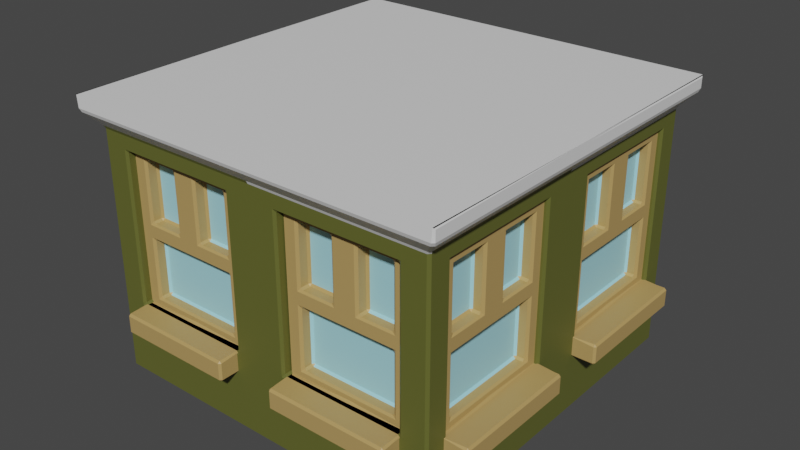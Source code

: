 # Source: building2_bottom_green.blend  (saved by Blender 3.5.10; exported with 4.5.12 LTS)
import bpy
from mathutils import Matrix  # noqa: F401  (used for matrix-valued properties, if any)

bpy.ops.wm.read_factory_settings(use_empty=True)
scene = bpy.context.scene
scene.name = 'Scene'

# ---- collections
col_collection = bpy.data.collections.new('Collection'); scene.collection.children.link(col_collection)

# ---- materials (node trees are filled in below, after node groups)
mat_building3 = bpy.data.materials.new('Building3')
mat_building3.use_transparent_shadow = False
mat_white_002 = bpy.data.materials.new('White.002')
mat_white_002.use_transparent_shadow = False
mat_material_003 = bpy.data.materials.new('Material.003')
mat_material_003.use_transparent_shadow = False
mat_glass_002 = bpy.data.materials.new('Glass.002')
mat_glass_002.use_transparent_shadow = False

# ---- material node trees
mat_building3.use_nodes = True; mat_building3.node_tree.nodes.clear()
_N = mat_building3.node_tree.nodes; _L = mat_building3.node_tree.links
n0 = _N.new('ShaderNodeBsdfPrincipled'); n0.name = 'Principled BSDF'; n0.location = (10, 300)
n0.distribution = 'GGX'
n0.subsurface_method = 'RANDOM_WALK_SKIN'
n0.inputs[0].default_value = (0.1151, 0.1226, 0.02464, 1.0)
n0.inputs[3].default_value = 1.45
n0.inputs[27].default_value = (0.0, 0.0, 0.0, 1.0)
n0.inputs[28].default_value = 1.0
n1 = _N.new('ShaderNodeOutputMaterial'); n1.name = 'Material Output'; n1.location = (300, 300)
_L.new(n0.outputs[0], n1.inputs[0])
n1.is_active_output = True
mat_white_002.use_nodes = True; mat_white_002.node_tree.nodes.clear()
_N = mat_white_002.node_tree.nodes; _L = mat_white_002.node_tree.links
n0 = _N.new('ShaderNodeBsdfPrincipled'); n0.name = 'Principled BSDF'; n0.location = (10, 300)
n0.distribution = 'GGX'
n0.subsurface_method = 'RANDOM_WALK_SKIN'
n0.inputs[3].default_value = 1.45
n0.inputs[27].default_value = (0.0, 0.0, 0.0, 1.0)
n0.inputs[28].default_value = 1.0
n1 = _N.new('ShaderNodeOutputMaterial'); n1.name = 'Material Output'; n1.location = (300, 300)
_L.new(n0.outputs[0], n1.inputs[0])
n1.is_active_output = True
mat_material_003.use_nodes = True; mat_material_003.node_tree.nodes.clear()
_N = mat_material_003.node_tree.nodes; _L = mat_material_003.node_tree.links
n0 = _N.new('ShaderNodeBsdfPrincipled'); n0.name = 'Principled BSDF'; n0.location = (10, 300)
n0.distribution = 'GGX'
n0.subsurface_method = 'RANDOM_WALK_SKIN'
n0.inputs[0].default_value = (0.4641, 0.3054, 0.1096, 1.0)
n0.inputs[3].default_value = 1.45
n0.inputs[27].default_value = (0.0, 0.0, 0.0, 1.0)
n0.inputs[28].default_value = 1.0
n1 = _N.new('ShaderNodeOutputMaterial'); n1.name = 'Material Output'; n1.location = (300, 300)
_L.new(n0.outputs[0], n1.inputs[0])
n1.is_active_output = True
mat_glass_002.use_nodes = True; mat_glass_002.node_tree.nodes.clear()
_N = mat_glass_002.node_tree.nodes; _L = mat_glass_002.node_tree.links
n0 = _N.new('ShaderNodeBsdfPrincipled'); n0.name = 'Principled BSDF'; n0.location = (10, 300)
n0.distribution = 'GGX'
n0.subsurface_method = 'RANDOM_WALK_SKIN'
n0.inputs[0].default_value = (0.3555, 0.7098, 0.8, 1.0)
n0.inputs[3].default_value = 1.45
n0.inputs[27].default_value = (0.0, 0.0, 0.0, 1.0)
n0.inputs[28].default_value = 1.0
n1 = _N.new('ShaderNodeOutputMaterial'); n1.name = 'Material Output'; n1.location = (300, 300)
_L.new(n0.outputs[0], n1.inputs[0])
n1.is_active_output = True

# ---- world
world_world = bpy.data.worlds.new('World'); scene.world = world_world
world_world.use_nodes = True; world_world.node_tree.nodes.clear()
_N = world_world.node_tree.nodes; _L = world_world.node_tree.links
n0 = _N.new('ShaderNodeOutputWorld'); n0.name = 'World Output'; n0.location = (300, 300)
n1 = _N.new('ShaderNodeBackground'); n1.name = 'Background'; n1.location = (10, 300)
n1.inputs[0].default_value = (0.05088, 0.05088, 0.05088, 1.0)
_L.new(n1.outputs[0], n0.inputs[0])
n0.is_active_output = True
world_world.color = (0.05088, 0.05088, 0.05088)
world_world.use_sun_shadow = False
world_world.sun_shadow_jitter_overblur = 0.0

# ---- meshes
me_cube_006 = bpy.data.meshes.new('Cube.006')
me_cube_006.from_pydata([(-1.75, -1.75, 0.6056), (-1.75, 1.75, 0.6056), (1.75, -1.75, 0.6056), (1.75, 1.75, 0.6056), (0.0, 1.75, 0.6056), (0.0, -1.75, 0.6056), (-1.75, 0.0, 0.6056), (1.75, 0.0, 0.6056), (-1.75, -1.75, 2.411), (-1.75, 1.75, 2.411), (1.75, 1.75, 2.411), (1.75, -1.75, 2.411), (0.0, -1.75, 2.411), (0.0, 1.75, 2.411), (1.75, 0.0, 2.411), (-1.75, 0.0, 2.411), (-1.89, -1.89, 2.564), (-1.89, 1.89, 2.564), (1.89, 1.89, 2.564), (1.89, -1.89, 2.564), (0.0, -1.89, 2.564), (0.0, 1.89, 2.564), (1.89, -2.333e-07, 2.564), (-1.89, -2.333e-07, 2.564), (-1.89, -1.89, 2.701), (-1.89, 1.89, 2.701), (1.89, 1.89, 2.701), (1.89, -1.89, 2.701), (0.0, -1.89, 2.701), (0.0, 1.89, 2.701), (1.89, -2.333e-07, 2.701), (-1.89, -2.333e-07, 2.701), (-1.89, -1.89, 2.701), (-1.89, 1.89, 2.701), (1.89, 1.89, 2.701), (1.89, -1.89, 2.701), (1.89, -2.333e-07, 2.701), (-1.89, -2.333e-07, 2.701), (-1.75, -1.475, 0.7627), (-1.75, -1.475, 2.254), (-1.75, -0.275, 2.254), (-1.75, -0.275, 0.7627), (-1.475, 1.75, 0.7627), (-1.475, 1.75, 2.254), (-0.275, 1.75, 2.254), (-0.275, 1.75, 0.7627), (1.475, -1.75, 0.7627), (1.475, -1.75, 2.254), (0.275, -1.75, 2.254), (0.275, -1.75, 0.7627), (-0.275, -1.75, 0.7627), (-0.275, -1.75, 2.254), (-1.475, -1.75, 2.254), (-1.475, -1.75, 0.7627), (0.275, 1.75, 0.7627), (0.275, 1.75, 2.254), (1.475, 1.75, 2.254), (1.475, 1.75, 0.7627), (-1.75, 0.275, 0.7627), (-1.75, 0.275, 2.254), (-1.75, 1.475, 2.254), (-1.75, 1.475, 0.7627), (1.75, 1.505, 0.7479), (1.75, 1.505, 2.269), (1.75, 0.292, 2.269), (1.75, 0.292, 0.7479), (1.75, -0.292, 0.7479), (1.75, -0.292, 2.269), (1.75, -1.505, 2.269), (1.75, -1.505, 0.7479), (-1.511, -1.475, 0.7627), (-1.511, -1.475, 2.254), (-1.511, -0.275, 0.7627), (-1.511, -0.275, 2.254), (-1.475, 1.511, 2.254), (-1.475, 1.511, 0.7627), (-0.275, 1.511, 0.7627), (-0.275, 1.511, 2.254), (1.475, -1.511, 2.254), (1.475, -1.511, 0.7627), (0.275, -1.511, 0.7627), (0.275, -1.511, 2.254), (-0.275, -1.511, 2.254), (-0.275, -1.511, 0.7627), (-1.475, -1.511, 0.7627), (-1.475, -1.511, 2.254), (0.275, 1.511, 2.254), (0.275, 1.511, 0.7627), (1.475, 1.511, 0.7627), (1.475, 1.511, 2.254), (-1.511, 0.275, 2.254), (-1.511, 0.275, 0.7627), (-1.511, 1.475, 0.7627), (-1.511, 1.475, 2.254), (1.511, 1.505, 2.269), (1.511, 1.505, 0.7479), (1.511, 0.292, 0.7479), (1.511, 0.292, 2.269), (1.511, -0.292, 2.269), (1.511, -0.292, 0.7479), (1.511, -1.505, 0.7479), (1.511, -1.505, 2.269), (-0.275, -1.667, 2.254), (-0.275, -1.667, 0.7627), (-1.475, -1.667, 0.7627), (-1.475, -1.667, 2.254), (-0.875, -1.667, 0.7627), (-0.875, -1.667, 2.254), (-0.275, -1.667, 1.509), (-1.475, -1.667, 1.509), (-0.875, -1.667, 1.509), (-1.005, -1.667, 1.583), (-1.005, -1.667, 2.18), (-1.345, -1.667, 2.18), (-1.345, -1.667, 1.583), (-0.405, -1.667, 1.583), (-0.405, -1.667, 2.18), (-0.745, -1.667, 2.18), (-0.745, -1.667, 1.583), (-0.405, -1.667, 0.837), (-0.405, -1.667, 1.434), (-0.875, -1.667, 1.434), (-1.345, -1.667, 1.434), (-1.345, -1.667, 0.837), (-0.875, -1.667, 0.837), (-0.405, -1.547, 1.434), (-0.405, -1.547, 0.837), (-0.875, -1.547, 0.837), (-1.005, -1.547, 2.18), (-1.345, -1.547, 2.18), (-1.345, -1.547, 1.583), (-1.345, -1.547, 0.837), (-0.405, -1.547, 2.18), (-0.745, -1.547, 2.18), (-0.405, -1.547, 1.583), (-1.345, -1.547, 1.434), (-1.005, -1.547, 1.583), (-0.745, -1.547, 1.583), (-0.875, -1.547, 1.434), (-0.275, -1.667, 0.5613), (-1.475, -1.667, 0.5613), (-0.875, -1.667, 0.5613), (-1.475, -1.947, 0.7627), (-0.875, -1.947, 0.7627), (-0.275, -1.947, 0.7627), (-1.475, -1.947, 0.5613), (-0.875, -1.947, 0.5613), (-0.275, -1.947, 0.5613), (1.486, -1.667, 2.254), (1.486, -1.667, 0.7627), (0.2861, -1.667, 0.7627), (0.2861, -1.667, 2.254), (0.8862, -1.667, 0.7627), (0.8862, -1.667, 2.254), (1.486, -1.667, 1.509), (0.2861, -1.667, 1.509), (0.8862, -1.667, 1.509), (0.7562, -1.667, 1.583), (0.7562, -1.667, 2.18), (0.4161, -1.667, 2.18), (0.4161, -1.667, 1.583), (1.356, -1.667, 1.583), (1.356, -1.667, 2.18), (1.016, -1.667, 2.18), (1.016, -1.667, 1.583), (1.356, -1.667, 0.837), (1.356, -1.667, 1.434), (0.8862, -1.667, 1.434), (0.4161, -1.667, 1.434), (0.4161, -1.667, 0.837), (0.8862, -1.667, 0.837), (1.356, -1.547, 1.434), (1.356, -1.547, 0.837), (0.8862, -1.547, 0.837), (0.7562, -1.547, 2.18), (0.4161, -1.547, 2.18), (0.4161, -1.547, 1.583), (0.4161, -1.547, 0.837), (1.356, -1.547, 2.18), (1.016, -1.547, 2.18), (1.356, -1.547, 1.583), (0.4161, -1.547, 1.434), (0.7562, -1.547, 1.583), (1.016, -1.547, 1.583), (0.8862, -1.547, 1.434), (1.486, -1.667, 0.5613), (0.2861, -1.667, 0.5613), (0.8862, -1.667, 0.5613), (0.2861, -1.947, 0.7627), (0.8862, -1.947, 0.7627), (1.486, -1.947, 0.7627), (0.2861, -1.947, 0.5613), (0.8862, -1.947, 0.5613), (1.486, -1.947, 0.5613), (-1.953, -1.526, 0.5613), (-1.953, -0.8901, 0.5613), (-1.953, -0.2545, 0.5613), (-1.953, -1.526, 0.7627), (-1.953, -0.8901, 0.7627), (-1.953, -0.2545, 0.7627), (-1.689, -0.8901, 0.5613), (-1.689, -0.2545, 0.5613), (-1.689, -1.526, 0.5613), (-1.576, -0.8901, 1.434), (-1.576, -1.028, 1.583), (-1.576, -0.7524, 1.583), (-1.576, -0.3922, 1.434), (-1.576, -1.388, 1.583), (-1.576, -1.028, 2.18), (-1.576, -1.388, 2.18), (-1.576, -0.3922, 0.837), (-1.576, -0.3922, 1.583), (-1.576, -0.3922, 2.18), (-1.576, -0.7524, 2.18), (-1.576, -0.8901, 0.837), (-1.576, -1.388, 0.837), (-1.576, -1.388, 1.434), (-1.689, -0.8901, 0.837), (-1.689, -0.3922, 0.837), (-1.689, -0.3922, 1.434), (-1.689, -0.8901, 1.434), (-1.689, -1.388, 1.434), (-1.689, -1.388, 0.837), (-1.689, -1.028, 1.583), (-1.689, -1.028, 2.18), (-1.689, -1.388, 2.18), (-1.689, -1.388, 1.583), (-1.689, -0.3922, 1.583), (-1.689, -0.3922, 2.18), (-1.689, -0.7524, 2.18), (-1.689, -0.7524, 1.583), (-1.689, -0.8901, 1.509), (-1.689, -0.2545, 1.509), (-1.689, -1.526, 1.509), (-1.689, -0.8901, 2.254), (-1.689, -0.8901, 0.7627), (-1.689, -0.2545, 2.254), (-1.689, -0.2545, 0.7627), (-1.689, -1.526, 0.7627), (-1.689, -1.526, 2.254), (-1.953, 0.2471, 0.5613), (-1.953, 0.8827, 0.5613), (-1.953, 1.518, 0.5613), (-1.953, 0.2471, 0.7627), (-1.953, 0.8827, 0.7627), (-1.953, 1.518, 0.7627), (-1.689, 0.8827, 0.5613), (-1.689, 1.518, 0.5613), (-1.689, 0.2471, 0.5613), (-1.576, 0.8827, 1.434), (-1.576, 0.745, 1.583), (-1.576, 1.02, 1.583), (-1.576, 1.381, 1.434), (-1.576, 0.3848, 1.583), (-1.576, 0.745, 2.18), (-1.576, 0.3848, 2.18), (-1.576, 1.381, 0.837), (-1.576, 1.381, 1.583), (-1.576, 1.381, 2.18), (-1.576, 1.02, 2.18), (-1.576, 0.8827, 0.837), (-1.576, 0.3848, 0.837), (-1.576, 0.3848, 1.434), (-1.689, 0.8827, 0.837), (-1.689, 1.381, 0.837), (-1.689, 1.381, 1.434), (-1.689, 0.8827, 1.434), (-1.689, 0.3848, 1.434), (-1.689, 0.3848, 0.837), (-1.689, 0.745, 1.583), (-1.689, 0.745, 2.18), (-1.689, 0.3848, 2.18), (-1.689, 0.3848, 1.583), (-1.689, 1.381, 1.583), (-1.689, 1.381, 2.18), (-1.689, 1.02, 2.18), (-1.689, 1.02, 1.583), (-1.689, 0.8827, 1.509), (-1.689, 1.518, 1.509), (-1.689, 0.2471, 1.509), (-1.689, 0.8827, 2.254), (-1.689, 0.8827, 0.7627), (-1.689, 1.518, 2.254), (-1.689, 1.518, 0.7627), (-1.689, 0.2471, 0.7627), (-1.689, 0.2471, 2.254), (1.711, -0.2759, 2.254), (1.711, -0.2759, 0.7627), (1.711, -1.547, 0.7627), (1.711, -1.547, 2.254), (1.711, -0.9116, 0.7627), (1.711, -0.9116, 2.254), (1.711, -0.2759, 1.509), (1.711, -1.547, 1.509), (1.711, -0.9116, 1.509), (1.711, -1.049, 1.583), (1.711, -1.049, 2.18), (1.711, -1.409, 2.18), (1.711, -1.409, 1.583), (1.711, -0.4136, 1.583), (1.711, -0.4136, 2.18), (1.711, -0.7738, 2.18), (1.711, -0.7738, 1.583), (1.711, -0.4136, 0.837), (1.711, -0.4136, 1.434), (1.711, -0.9116, 1.434), (1.711, -1.409, 1.434), (1.711, -1.409, 0.837), (1.711, -0.9116, 0.837), (1.598, -0.4136, 1.434), (1.598, -0.4136, 0.837), (1.598, -0.9116, 0.837), (1.598, -1.049, 2.18), (1.598, -1.409, 2.18), (1.598, -1.409, 1.583), (1.598, -1.409, 0.837), (1.598, -0.4136, 2.18), (1.598, -0.7738, 2.18), (1.598, -0.4136, 1.583), (1.598, -1.409, 1.434), (1.598, -1.049, 1.583), (1.598, -0.7738, 1.583), (1.598, -0.9116, 1.434), (1.711, -0.2759, 0.5613), (1.711, -1.547, 0.5613), (1.711, -0.9116, 0.5613), (1.974, -1.547, 0.7627), (1.974, -0.9116, 0.7627), (1.974, -0.2759, 0.7627), (1.974, -1.547, 0.5613), (1.974, -0.9116, 0.5613), (1.974, -0.2759, 0.5613), (1.711, 1.518, 2.254), (1.711, 1.518, 0.7627), (1.711, 0.2471, 0.7627), (1.711, 0.2471, 2.254), (1.711, 0.8827, 0.7627), (1.711, 0.8827, 2.254), (1.711, 1.518, 1.509), (1.711, 0.2471, 1.509), (1.711, 0.8827, 1.509), (1.711, 0.745, 1.583), (1.711, 0.745, 2.18), (1.711, 0.3848, 2.18), (1.711, 0.3848, 1.583), (1.711, 1.381, 1.583), (1.711, 1.381, 2.18), (1.711, 1.02, 2.18), (1.711, 1.02, 1.583), (1.711, 1.381, 0.837), (1.711, 1.381, 1.434), (1.711, 0.8827, 1.434), (1.711, 0.3848, 1.434), (1.711, 0.3848, 0.837), (1.711, 0.8827, 0.837), (1.598, 1.381, 1.434), (1.598, 1.381, 0.837), (1.598, 0.8827, 0.837), (1.598, 0.745, 2.18), (1.598, 0.3848, 2.18), (1.598, 0.3848, 1.583), (1.598, 0.3848, 0.837), (1.598, 1.381, 2.18), (1.598, 1.02, 2.18), (1.598, 1.381, 1.583), (1.598, 0.3848, 1.434), (1.598, 0.745, 1.583), (1.598, 1.02, 1.583), (1.598, 0.8827, 1.434), (1.711, 1.518, 0.5613), (1.711, 0.2471, 0.5613), (1.711, 0.8827, 0.5613), (1.974, 0.2471, 0.7627), (1.974, 0.8827, 0.7627), (1.974, 1.518, 0.7627), (1.974, 0.2471, 0.5613), (1.974, 0.8827, 0.5613), (1.974, 1.518, 0.5613), (-1.475, 2.006, 0.5613), (-0.875, 2.006, 0.5613), (-0.275, 2.006, 0.5613), (-1.475, 2.006, 0.7627), (-0.875, 2.006, 0.7627), (-0.275, 2.006, 0.7627), (-0.875, 1.727, 0.5613), (-0.275, 1.727, 0.5613), (-1.475, 1.727, 0.5613), (-0.875, 1.607, 1.434), (-1.005, 1.607, 1.583), (-0.745, 1.607, 1.583), (-0.405, 1.607, 1.434), (-1.345, 1.607, 1.583), (-1.005, 1.607, 2.18), (-1.345, 1.607, 2.18), (-0.405, 1.607, 0.837), (-0.405, 1.607, 1.583), (-0.405, 1.607, 2.18), (-0.745, 1.607, 2.18), (-0.875, 1.607, 0.837), (-1.345, 1.607, 0.837), (-1.345, 1.607, 1.434), (-0.875, 1.727, 0.837), (-0.405, 1.727, 0.837), (-0.405, 1.727, 1.434), (-0.875, 1.727, 1.434), (-1.345, 1.727, 1.434), (-1.345, 1.727, 0.837), (-1.005, 1.727, 1.583), (-1.005, 1.727, 2.18), (-1.345, 1.727, 2.18), (-1.345, 1.727, 1.583), (-0.405, 1.727, 1.583), (-0.405, 1.727, 2.18), (-0.745, 1.727, 2.18), (-0.745, 1.727, 1.583), (-0.875, 1.727, 1.509), (-0.275, 1.727, 1.509), (-1.475, 1.727, 1.509), (-0.875, 1.727, 2.254), (-0.875, 1.727, 0.7627), (-0.275, 1.727, 2.254), (-0.275, 1.727, 0.7627), (-1.475, 1.727, 0.7627), (-1.475, 1.727, 2.254), (0.2861, 2.006, 0.5613), (0.8862, 2.006, 0.5613), (1.486, 2.006, 0.5613), (0.2861, 2.006, 0.7627), (0.8862, 2.006, 0.7627), (1.486, 2.006, 0.7627), (0.8862, 1.727, 0.5613), (1.486, 1.727, 0.5613), (0.2861, 1.727, 0.5613), (0.8862, 1.607, 1.434), (0.7562, 1.607, 1.583), (1.016, 1.607, 1.583), (1.356, 1.607, 1.434), (0.4161, 1.607, 1.583), (0.7562, 1.607, 2.18), (0.4161, 1.607, 2.18), (1.356, 1.607, 0.837), (1.356, 1.607, 1.583), (1.356, 1.607, 2.18), (1.016, 1.607, 2.18), (0.8862, 1.607, 0.837), (0.4161, 1.607, 0.837), (0.4161, 1.607, 1.434), (0.8862, 1.727, 0.837), (1.356, 1.727, 0.837), (1.356, 1.727, 1.434), (0.8862, 1.727, 1.434), (0.4161, 1.727, 1.434), (0.4161, 1.727, 0.837), (0.7562, 1.727, 1.583), (0.7562, 1.727, 2.18), (0.4161, 1.727, 2.18), (0.4161, 1.727, 1.583), (1.356, 1.727, 1.583), (1.356, 1.727, 2.18), (1.016, 1.727, 2.18), (1.016, 1.727, 1.583), (0.8862, 1.727, 1.509), (1.486, 1.727, 1.509), (0.2861, 1.727, 1.509), (0.8862, 1.727, 2.254), (0.8862, 1.727, 0.7627), (1.486, 1.727, 2.254), (1.486, 1.727, 0.7627), (0.2861, 1.727, 0.7627), (0.2861, 1.727, 2.254), (0.0, -1.89, 2.701), (0.0, -2.333e-07, 2.701), (0.0, 1.89, 2.701), (-1.75, 0.0, 0.003272), (-1.75, -1.75, 0.003272), (0.0, 1.75, 0.003272), (-1.75, 1.75, 0.003272), (1.75, 0.0, 0.003272), (1.75, 1.75, 0.003272), (0.0, -1.75, 0.003272), (1.75, -1.75, 0.003272), (0.0, 0.0, 0.003272)], [], [(9, 15, 23, 17), (10, 13, 21, 18), (3, 7, 477, 478), (2, 5, 479, 480), (11, 14, 22, 19), (5, 0, 474, 479), (6, 1, 476, 473), (8, 12, 20, 16), (43, 44, 77, 74), (63, 64, 97, 94), (45, 42, 75, 76), (65, 62, 95, 96), (56, 57, 88, 89), (42, 43, 74, 75), (62, 63, 94, 95), (55, 56, 89, 86), (30, 26, 34, 36), (15, 8, 16, 23), (14, 10, 18, 22), (13, 9, 17, 21), (12, 11, 19, 20), (16, 24, 31, 23), (18, 26, 30, 22), (17, 25, 29, 21), (19, 27, 28, 20), (20, 28, 24, 16), (22, 30, 27, 19), (21, 29, 26, 18), (23, 31, 25, 17), (27, 30, 36, 35), (25, 31, 37, 33), (31, 24, 32, 37), (0, 8, 39, 38), (8, 15, 40, 39), (15, 6, 41, 40), (6, 0, 38, 41), (1, 9, 43, 42), (9, 13, 44, 43), (13, 4, 45, 44), (4, 1, 42, 45), (2, 11, 47, 46), (11, 12, 48, 47), (12, 5, 49, 48), (5, 2, 46, 49), (5, 12, 51, 50), (12, 8, 52, 51), (8, 0, 53, 52), (0, 5, 50, 53), (4, 13, 55, 54), (13, 10, 56, 55), (10, 3, 57, 56), (3, 4, 54, 57), (6, 15, 59, 58), (15, 9, 60, 59), (9, 1, 61, 60), (1, 6, 58, 61), (3, 10, 63, 62), (10, 14, 64, 63), (14, 7, 65, 64), (7, 3, 62, 65), (7, 14, 67, 66), (14, 11, 68, 67), (11, 2, 69, 68), (2, 7, 66, 69), (70, 71, 73, 72), (95, 94, 97, 96), (75, 74, 77, 76), (79, 78, 81, 80), (83, 82, 85, 84), (99, 98, 101, 100), (87, 86, 89, 88), (91, 90, 93, 92), (50, 51, 82, 83), (64, 65, 96, 97), (44, 45, 76, 77), (53, 50, 83, 84), (51, 52, 85, 82), (58, 59, 90, 91), (38, 39, 71, 70), (52, 53, 84, 85), (61, 58, 91, 92), (41, 38, 70, 72), (59, 60, 93, 90), (39, 40, 73, 71), (66, 67, 98, 99), (46, 47, 78, 79), (60, 61, 92, 93), (40, 41, 72, 73), (69, 66, 99, 100), (49, 46, 79, 80), (67, 68, 101, 98), (47, 48, 81, 78), (54, 55, 86, 87), (68, 69, 100, 101), (48, 49, 80, 81), (57, 54, 87, 88), (117, 118, 137, 133), (116, 117, 133, 132), (120, 121, 138, 125), (110, 107, 112, 111), (107, 105, 113, 112), (105, 109, 114, 113), (109, 110, 111, 114), (108, 102, 116, 115), (102, 107, 117, 116), (107, 110, 118, 117), (110, 108, 115, 118), (103, 108, 120, 119), (108, 110, 121, 120), (110, 109, 122, 121), (109, 104, 123, 122), (104, 106, 124, 123), (106, 103, 119, 124), (136, 128, 129, 130), (134, 132, 133, 137), (126, 125, 138, 135, 131, 127), (121, 122, 135, 138), (115, 116, 132, 134), (122, 123, 131, 135), (119, 120, 125, 126), (124, 119, 126, 127), (112, 113, 129, 128), (113, 114, 130, 129), (111, 112, 128, 136), (123, 124, 127, 131), (118, 115, 134, 137), (114, 111, 136, 130), (141, 139, 147, 146), (140, 141, 146, 145), (144, 143, 146, 147), (143, 142, 145, 146), (104, 140, 145, 142), (103, 106, 143, 144), (139, 103, 144, 147), (106, 104, 142, 143), (163, 164, 183, 179), (162, 163, 179, 178), (166, 167, 184, 171), (156, 153, 158, 157), (153, 151, 159, 158), (151, 155, 160, 159), (155, 156, 157, 160), (154, 148, 162, 161), (148, 153, 163, 162), (153, 156, 164, 163), (156, 154, 161, 164), (149, 154, 166, 165), (154, 156, 167, 166), (156, 155, 168, 167), (155, 150, 169, 168), (150, 152, 170, 169), (152, 149, 165, 170), (182, 174, 175, 176), (180, 178, 179, 183), (172, 171, 184, 181, 177, 173), (167, 168, 181, 184), (161, 162, 178, 180), (168, 169, 177, 181), (165, 166, 171, 172), (170, 165, 172, 173), (158, 159, 175, 174), (159, 160, 176, 175), (157, 158, 174, 182), (169, 170, 173, 177), (164, 161, 180, 183), (160, 157, 182, 176), (187, 185, 193, 192), (186, 187, 192, 191), (190, 189, 192, 193), (189, 188, 191, 192), (150, 186, 191, 188), (149, 152, 189, 190), (185, 149, 190, 193), (152, 150, 188, 189), (235, 237, 199, 198), (202, 238, 197, 194), (238, 235, 198, 197), (237, 201, 196, 199), (198, 199, 196, 195), (197, 198, 195, 194), (201, 200, 195, 196), (200, 202, 194, 195), (227, 230, 205, 211), (223, 226, 207, 204), (218, 217, 214, 210), (230, 229, 213, 205), (228, 227, 211, 212), (229, 228, 212, 213), (217, 222, 215, 214), (222, 221, 216, 215), (219, 218, 210, 206), (226, 225, 209, 207), (220, 219, 206, 203), (215, 216, 203, 206, 210, 214), (207, 209, 208, 204), (205, 213, 212, 211), (235, 238, 222, 217), (237, 235, 217, 218), (232, 237, 218, 219), (231, 232, 219, 220), (233, 231, 220, 221), (238, 233, 221, 222), (231, 233, 226, 223), (234, 231, 223, 224), (239, 234, 224, 225), (233, 239, 225, 226), (232, 231, 230, 227), (236, 232, 227, 228), (234, 236, 228, 229), (231, 234, 229, 230), (221, 220, 203, 216), (225, 224, 208, 209), (224, 223, 204, 208), (281, 283, 245, 244), (248, 284, 243, 240), (284, 281, 244, 243), (283, 247, 242, 245), (244, 245, 242, 241), (243, 244, 241, 240), (247, 246, 241, 242), (246, 248, 240, 241), (273, 276, 251, 257), (269, 272, 253, 250), (264, 263, 260, 256), (276, 275, 259, 251), (274, 273, 257, 258), (275, 274, 258, 259), (263, 268, 261, 260), (268, 267, 262, 261), (265, 264, 256, 252), (272, 271, 255, 253), (266, 265, 252, 249), (261, 262, 249, 252, 256, 260), (253, 255, 254, 250), (251, 259, 258, 257), (281, 284, 268, 263), (283, 281, 263, 264), (278, 283, 264, 265), (277, 278, 265, 266), (279, 277, 266, 267), (284, 279, 267, 268), (277, 279, 272, 269), (280, 277, 269, 270), (285, 280, 270, 271), (279, 285, 271, 272), (278, 277, 276, 273), (282, 278, 273, 274), (280, 282, 274, 275), (277, 280, 275, 276), (267, 266, 249, 262), (271, 270, 254, 255), (270, 269, 250, 254), (301, 302, 321, 317), (300, 301, 317, 316), (304, 305, 322, 309), (294, 291, 296, 295), (291, 289, 297, 296), (289, 293, 298, 297), (293, 294, 295, 298), (292, 286, 300, 299), (286, 291, 301, 300), (291, 294, 302, 301), (294, 292, 299, 302), (287, 292, 304, 303), (292, 294, 305, 304), (294, 293, 306, 305), (293, 288, 307, 306), (288, 290, 308, 307), (290, 287, 303, 308), (320, 312, 313, 314), (318, 316, 317, 321), (310, 309, 322, 319, 315, 311), (305, 306, 319, 322), (299, 300, 316, 318), (306, 307, 315, 319), (303, 304, 309, 310), (308, 303, 310, 311), (296, 297, 313, 312), (297, 298, 314, 313), (295, 296, 312, 320), (307, 308, 311, 315), (302, 299, 318, 321), (298, 295, 320, 314), (325, 323, 331, 330), (324, 325, 330, 329), (328, 327, 330, 331), (327, 326, 329, 330), (288, 324, 329, 326), (287, 290, 327, 328), (323, 287, 328, 331), (290, 288, 326, 327), (347, 348, 367, 363), (346, 347, 363, 362), (350, 351, 368, 355), (340, 337, 342, 341), (337, 335, 343, 342), (335, 339, 344, 343), (339, 340, 341, 344), (338, 332, 346, 345), (332, 337, 347, 346), (337, 340, 348, 347), (340, 338, 345, 348), (333, 338, 350, 349), (338, 340, 351, 350), (340, 339, 352, 351), (339, 334, 353, 352), (334, 336, 354, 353), (336, 333, 349, 354), (366, 358, 359, 360), (364, 362, 363, 367), (356, 355, 368, 365, 361, 357), (351, 352, 365, 368), (345, 346, 362, 364), (352, 353, 361, 365), (349, 350, 355, 356), (354, 349, 356, 357), (342, 343, 359, 358), (343, 344, 360, 359), (341, 342, 358, 366), (353, 354, 357, 361), (348, 345, 364, 367), (344, 341, 366, 360), (371, 369, 377, 376), (370, 371, 376, 375), (374, 373, 376, 377), (373, 372, 375, 376), (334, 370, 375, 372), (333, 336, 373, 374), (369, 333, 374, 377), (336, 334, 372, 373), (384, 386, 378, 379), (386, 422, 381, 378), (385, 384, 379, 380), (381, 382, 379, 378), (421, 385, 380, 383), (422, 419, 382, 381), (382, 383, 380, 379), (419, 421, 383, 382), (406, 405, 400, 399), (412, 411, 395, 396), (391, 393, 392, 388), (401, 406, 399, 398), (389, 397, 396, 395), (419, 422, 406, 401), (421, 419, 401, 402), (416, 421, 402, 403), (410, 409, 393, 391), (404, 403, 390, 387), (407, 410, 391, 388), (402, 401, 398, 394), (413, 412, 396, 397), (403, 402, 394, 390), (417, 415, 404, 405), (415, 416, 403, 404), (422, 417, 405, 406), (415, 417, 410, 407), (418, 415, 407, 408), (423, 418, 408, 409), (416, 415, 414, 411), (417, 423, 409, 410), (420, 416, 411, 412), (418, 420, 412, 413), (405, 404, 387, 400), (415, 418, 413, 414), (409, 408, 392, 393), (408, 407, 388, 392), (411, 414, 389, 395), (399, 400, 387, 390, 394, 398), (414, 413, 397, 389), (430, 432, 424, 425), (432, 468, 427, 424), (431, 430, 425, 426), (427, 428, 425, 424), (467, 431, 426, 429), (468, 465, 428, 427), (428, 429, 426, 425), (465, 467, 429, 428), (452, 451, 446, 445), (458, 457, 441, 442), (437, 439, 438, 434), (447, 452, 445, 444), (435, 443, 442, 441), (465, 468, 452, 447), (467, 465, 447, 448), (462, 467, 448, 449), (456, 455, 439, 437), (450, 449, 436, 433), (453, 456, 437, 434), (448, 447, 444, 440), (459, 458, 442, 443), (449, 448, 440, 436), (463, 461, 450, 451), (461, 462, 449, 450), (468, 463, 451, 452), (461, 463, 456, 453), (464, 461, 453, 454), (469, 464, 454, 455), (462, 461, 460, 457), (463, 469, 455, 456), (466, 462, 457, 458), (464, 466, 458, 459), (451, 450, 433, 446), (461, 464, 459, 460), (455, 454, 438, 439), (454, 453, 434, 438), (457, 460, 435, 441), (445, 446, 433, 436, 440, 444), (460, 459, 443, 435), (470, 471, 37, 32), (472, 471, 36, 34), (33, 37, 471, 472), (35, 36, 471, 470), (481, 477, 480, 479), (473, 481, 479, 474), (476, 475, 481, 473), (475, 478, 477, 481), (7, 2, 480, 477), (1, 4, 475, 476), (0, 6, 473, 474), (4, 3, 478, 475)])
me_cube_006.polygons.foreach_set('material_index', [1, 1, 0, 0, 1, 0, 0, 1, 0, 0, 0, 0, 0, 0, 0, 0, 1, 1, 1, 1, 1, 1, 1, 1, 1, 1, 1, 1, 1, 1, 1, 1, 0, 0, 0, 0, 0, 0, 0, 0, 0, 0, 0, 0, 0, 0, 0, 0, 0, 0, 0, 0, 0, 0, 0, 0, 0, 0, 0, 0, 0, 0, 0, 0, 0, 0, 0, 0, 0, 0, 0, 0, 0, 0, 0, 0, 0, 0, 0, 0, 0, 0, 0, 0, 0, 0, 0, 0, 0, 0, 0, 0, 0, 0, 0, 0, 2, 2, 2, 2, 2, 2, 2, 2, 2, 2, 2, 2, 2, 2, 2, 2, 2, 3, 3, 3, 2, 2, 2, 2, 2, 2, 2, 2, 2, 2, 2, 2, 2, 2, 2, 2, 2, 2, 2, 2, 2, 2, 2, 2, 2, 2, 2, 2, 2, 2, 2, 2, 2, 2, 2, 2, 3, 3, 3, 2, 2, 2, 2, 2, 2, 2, 2, 2, 2, 2, 2, 2, 2, 2, 2, 2, 2, 2, 2, 2, 2, 2, 2, 2, 2, 2, 2, 2, 2, 2, 2, 2, 2, 2, 2, 2, 2, 3, 3, 3, 2, 2, 2, 2, 2, 2, 2, 2, 2, 2, 2, 2, 2, 2, 2, 2, 2, 2, 2, 2, 2, 2, 2, 2, 2, 2, 2, 2, 2, 2, 2, 2, 2, 2, 2, 2, 3, 3, 3, 2, 2, 2, 2, 2, 2, 2, 2, 2, 2, 2, 2, 2, 2, 2, 2, 2, 2, 2, 2, 2, 2, 2, 2, 2, 2, 2, 2, 2, 2, 2, 2, 2, 2, 3, 3, 3, 2, 2, 2, 2, 2, 2, 2, 2, 2, 2, 2, 2, 2, 2, 2, 2, 2, 2, 2, 2, 2, 2, 2, 2, 2, 2, 2, 2, 2, 2, 2, 2, 2, 2, 2, 2, 3, 3, 3, 2, 2, 2, 2, 2, 2, 2, 2, 2, 2, 2, 2, 2, 2, 2, 2, 2, 2, 2, 2, 2, 2, 2, 2, 2, 2, 2, 2, 2, 3, 2, 3, 2, 2, 2, 2, 2, 2, 2, 2, 2, 2, 2, 2, 2, 2, 2, 2, 2, 2, 2, 2, 2, 2, 2, 2, 3, 2, 2, 2, 2, 2, 2, 2, 2, 2, 2, 2, 3, 2, 3, 2, 2, 2, 2, 2, 2, 2, 2, 2, 2, 2, 2, 2, 2, 2, 2, 2, 2, 2, 2, 2, 2, 2, 2, 3, 2, 1, 1, 1, 1, 0, 0, 0, 0, 0, 0, 0, 0])
_uv = me_cube_006.uv_layers.new(name='UVMap')
_uv.uv.foreach_set('vector', [0.5514, 0.25, 0.5514, 0.125, 0.5514, 0.125, 0.5514, 0.25, 0.5514, 0.5, 0.5514, 0.375, 0.5514, 0.375, 0.5514, 0.5, 0.375, 0.5, 0.375, 0.625, 0.375, 0.625, 0.375, 0.5, 0.375, 0.75, 0.375, 0.875, 0.375, 0.875, 0.375, 0.75, 0.5514, 0.75, 0.5514, 0.625, 0.5514, 0.625, 0.5514, 0.75, 0.375, 0.875, 0.375, 1.0, 0.375, 1.0, 0.375, 0.875, 0.375, 0.125, 0.375, 0.25, 0.375, 0.25, 0.375, 0.125, 0.5514, 1.0, 0.5514, 0.875, 0.5514, 0.875, 0.5514, 1.0, 0.5361, 0.2696, 0.5361, 0.3554, 0.5361, 0.3554, 0.5361, 0.2696, 0.5356, 0.5203, 0.5356, 0.6047, 0.5356, 0.6047, 0.5356, 0.5203, 0.3904, 0.3554, 0.3904, 0.2696, 0.3904, 0.2696, 0.3904, 0.3554, 0.3909, 0.6047, 0.3909, 0.5203, 0.3909, 0.5203, 0.3909, 0.6047, 0.5361, 0.4804, 0.3904, 0.4804, 0.3904, 0.4804, 0.5361, 0.4804, 0.3904, 0.2696, 0.5361, 0.2696, 0.5361, 0.2696, 0.3904, 0.2696, 0.3909, 0.5203, 0.5356, 0.5203, 0.5356, 0.5203, 0.3909, 0.5203, 0.5361, 0.3946, 0.5361, 0.4804, 0.5361, 0.4804, 0.5361, 0.3946, 0.5882, 0.625, 0.5882, 0.5, 0.5882, 0.5, 0.5882, 0.625, 0.5514, 0.125, 0.5514, 0.0, 0.5514, 0.0, 0.5514, 0.125, 0.5514, 0.625, 0.5514, 0.5, 0.5514, 0.5, 0.5514, 0.625, 0.5514, 0.375, 0.5514, 0.25, 0.5514, 0.25, 0.5514, 0.375, 0.5514, 0.875, 0.5514, 0.75, 0.5514, 0.75, 0.5514, 0.875, 0.5514, 0.0, 0.5882, 0.0, 0.5882, 0.125, 0.5514, 0.125, 0.5514, 0.5, 0.5882, 0.5, 0.5882, 0.625, 0.5514, 0.625, 0.5514, 0.25, 0.5882, 0.25, 0.5882, 0.375, 0.5514, 0.375, 0.5514, 0.75, 0.5882, 0.75, 0.5882, 0.875, 0.5514, 0.875, 0.5514, 0.875, 0.5882, 0.875, 0.5882, 1.0, 0.5514, 1.0, 0.5514, 0.625, 0.5882, 0.625, 0.5882, 0.75, 0.5514, 0.75, 0.5514, 0.375, 0.5882, 0.375, 0.5882, 0.5, 0.5514, 0.5, 0.5514, 0.125, 0.5882, 0.125, 0.5882, 0.25, 0.5514, 0.25, 0.5882, 0.75, 0.5882, 0.625, 0.5882, 0.625, 0.5882, 0.75, 0.5882, 0.25, 0.5882, 0.125, 0.5882, 0.125, 0.5882, 0.25, 0.5882, 0.125, 0.5882, 0.0, 0.5882, 0.0, 0.5882, 0.125, 0.375, 0.0, 0.5514, 0.0, 0.5361, 0.01964, 0.3904, 0.01964, 0.5514, 0.0, 0.5514, 0.125, 0.5361, 0.1054, 0.5361, 0.01964, 0.5514, 0.125, 0.375, 0.125, 0.3904, 0.1054, 0.5361, 0.1054, 0.375, 0.125, 0.375, 0.0, 0.3904, 0.01964, 0.3904, 0.1054, 0.375, 0.25, 0.5514, 0.25, 0.5361, 0.2696, 0.3904, 0.2696, 0.5514, 0.25, 0.5514, 0.375, 0.5361, 0.3554, 0.5361, 0.2696, 0.5514, 0.375, 0.375, 0.375, 0.3904, 0.3554, 0.5361, 0.3554, 0.375, 0.375, 0.375, 0.25, 0.3904, 0.2696, 0.3904, 0.3554, 0.375, 0.75, 0.5514, 0.75, 0.5361, 0.7696, 0.3904, 0.7696, 0.5514, 0.75, 0.5514, 0.875, 0.5361, 0.8554, 0.5361, 0.7696, 0.5514, 0.875, 0.375, 0.875, 0.3904, 0.8554, 0.5361, 0.8554, 0.375, 0.875, 0.375, 0.75, 0.3904, 0.7696, 0.3904, 0.8554, 0.375, 0.875, 0.5514, 0.875, 0.5361, 0.8946, 0.3904, 0.8946, 0.5514, 0.875, 0.5514, 1.0, 0.5361, 0.9804, 0.5361, 0.8946, 0.5514, 1.0, 0.375, 1.0, 0.3904, 0.9804, 0.5361, 0.9804, 0.375, 1.0, 0.375, 0.875, 0.3904, 0.8946, 0.3904, 0.9804, 0.375, 0.375, 0.5514, 0.375, 0.5361, 0.3946, 0.3904, 0.3946, 0.5514, 0.375, 0.5514, 0.5, 0.5361, 0.4804, 0.5361, 0.3946, 0.5514, 0.5, 0.375, 0.5, 0.3904, 0.4804, 0.5361, 0.4804, 0.375, 0.5, 0.375, 0.375, 0.3904, 0.3946, 0.3904, 0.4804, 0.375, 0.125, 0.5514, 0.125, 0.5361, 0.1446, 0.3904, 0.1446, 0.5514, 0.125, 0.5514, 0.25, 0.5361, 0.2304, 0.5361, 0.1446, 0.5514, 0.25, 0.375, 0.25, 0.3904, 0.2304, 0.5361, 0.2304, 0.375, 0.25, 0.375, 0.125, 0.3904, 0.1446, 0.3904, 0.2304, 0.375, 0.5, 0.5514, 0.5, 0.5356, 0.5203, 0.3909, 0.5203, 0.5514, 0.5, 0.5514, 0.625, 0.5356, 0.6047, 0.5356, 0.5203, 0.5514, 0.625, 0.375, 0.625, 0.3909, 0.6047, 0.5356, 0.6047, 0.375, 0.625, 0.375, 0.5, 0.3909, 0.5203, 0.3909, 0.6047, 0.375, 0.625, 0.5514, 0.625, 0.5356, 0.6453, 0.3909, 0.6453, 0.5514, 0.625, 0.5514, 0.75, 0.5356, 0.7297, 0.5356, 0.6453, 0.5514, 0.75, 0.375, 0.75, 0.3909, 0.7297, 0.5356, 0.7297, 0.375, 0.75, 0.375, 0.625, 0.3909, 0.6453, 0.3909, 0.7297, 0.3904, 0.01964, 0.5361, 0.01964, 0.5361, 0.1054, 0.3904, 0.1054, 0.3909, 0.5203, 0.5356, 0.5203, 0.5356, 0.6047, 0.3909, 0.6047, 0.3904, 0.2696, 0.5361, 0.2696, 0.5361, 0.3554, 0.3904, 0.3554, 0.3904, 0.7696, 0.5361, 0.7696, 0.5361, 0.8554, 0.3904, 0.8554, 0.3904, 0.8946, 0.5361, 0.8946, 0.5361, 0.9804, 0.3904, 0.9804, 0.3909, 0.6453, 0.5356, 0.6453, 0.5356, 0.7297, 0.3909, 0.7297, 0.3904, 0.3946, 0.5361, 0.3946, 0.5361, 0.4804, 0.3904, 0.4804, 0.3904, 0.1446, 0.5361, 0.1446, 0.5361, 0.2304, 0.3904, 0.2304, 0.3904, 0.8946, 0.5361, 0.8946, 0.5361, 0.8946, 0.3904, 0.8946, 0.5356, 0.6047, 0.3909, 0.6047, 0.3909, 0.6047, 0.5356, 0.6047, 0.5361, 0.3554, 0.3904, 0.3554, 0.3904, 0.3554, 0.5361, 0.3554, 0.3904, 0.9804, 0.3904, 0.8946, 0.3904, 0.8946, 0.3904, 0.9804, 0.5361, 0.8946, 0.5361, 0.9804, 0.5361, 0.9804, 0.5361, 0.8946, 0.3904, 0.1446, 0.5361, 0.1446, 0.5361, 0.1446, 0.3904, 0.1446, 0.3904, 0.01964, 0.5361, 0.01964, 0.5361, 0.01964, 0.3904, 0.01964, 0.5361, 0.9804, 0.3904, 0.9804, 0.3904, 0.9804, 0.5361, 0.9804, 0.3904, 0.2304, 0.3904, 0.1446, 0.3904, 0.1446, 0.3904, 0.2304, 0.3904, 0.1054, 0.3904, 0.01964, 0.3904, 0.01964, 0.3904, 0.1054, 0.5361, 0.1446, 0.5361, 0.2304, 0.5361, 0.2304, 0.5361, 0.1446, 0.5361, 0.01964, 0.5361, 0.1054, 0.5361, 0.1054, 0.5361, 0.01964, 0.3909, 0.6453, 0.5356, 0.6453, 0.5356, 0.6453, 0.3909, 0.6453, 0.3904, 0.7696, 0.5361, 0.7696, 0.5361, 0.7696, 0.3904, 0.7696, 0.5361, 0.2304, 0.3904, 0.2304, 0.3904, 0.2304, 0.5361, 0.2304, 0.5361, 0.1054, 0.3904, 0.1054, 0.3904, 0.1054, 0.5361, 0.1054, 0.3909, 0.7297, 0.3909, 0.6453, 0.3909, 0.6453, 0.3909, 0.7297, 0.3904, 0.8554, 0.3904, 0.7696, 0.3904, 0.7696, 0.3904, 0.8554, 0.5356, 0.6453, 0.5356, 0.7297, 0.5356, 0.7297, 0.5356, 0.6453, 0.5361, 0.7696, 0.5361, 0.8554, 0.5361, 0.8554, 0.5361, 0.7696, 0.3904, 0.3946, 0.5361, 0.3946, 0.5361, 0.3946, 0.3904, 0.3946, 0.5356, 0.7297, 0.3909, 0.7297, 0.3909, 0.7297, 0.5356, 0.7297, 0.5361, 0.8554, 0.3904, 0.8554, 0.3904, 0.8554, 0.5361, 0.8554, 0.3904, 0.4804, 0.3904, 0.3946, 0.3904, 0.3946, 0.3904, 0.4804, 0.5288, 0.9282, 0.4705, 0.9282, 0.4705, 0.9282, 0.5288, 0.9282, 0.5288, 0.9039, 0.5288, 0.9282, 0.5288, 0.9282, 0.5288, 0.9039, 0.456, 0.9039, 0.456, 0.9375, 0.456, 0.9375, 0.456, 0.9039, 0.4632, 0.9375, 0.5361, 0.9375, 0.5288, 0.9468, 0.4705, 0.9468, 0.5361, 0.9375, 0.5361, 0.9804, 0.5288, 0.9711, 0.5288, 0.9468, 0.5361, 0.9804, 0.4632, 0.9804, 0.4705, 0.9711, 0.5288, 0.9711, 0.4632, 0.9804, 0.4632, 0.9375, 0.4705, 0.9468, 0.4705, 0.9711, 0.4632, 0.8946, 0.5361, 0.8946, 0.5288, 0.9039, 0.4705, 0.9039, 0.5361, 0.8946, 0.5361, 0.9375, 0.5288, 0.9282, 0.5288, 0.9039, 0.5361, 0.9375, 0.4632, 0.9375, 0.4705, 0.9282, 0.5288, 0.9282, 0.4632, 0.9375, 0.4632, 0.8946, 0.4705, 0.9039, 0.4705, 0.9282, 0.3904, 0.8946, 0.4632, 0.8946, 0.456, 0.9039, 0.3976, 0.9039, 0.4632, 0.8946, 0.4632, 0.9375, 0.456, 0.9375, 0.456, 0.9039, 0.4632, 0.9375, 0.4632, 0.9804, 0.456, 0.9711, 0.456, 0.9375, 0.4632, 0.9804, 0.3904, 0.9804, 0.3976, 0.9711, 0.456, 0.9711, 0.3904, 0.9804, 0.3904, 0.9375, 0.3976, 0.9375, 0.3976, 0.9711, 0.3904, 0.9375, 0.3904, 0.8946, 0.3976, 0.9039, 0.3976, 0.9375, 0.4705, 0.9468, 0.5288, 0.9468, 0.5288, 0.9711, 0.4705, 0.9711, 0.4705, 0.9039, 0.5288, 0.9039, 0.5288, 0.9282, 0.4705, 0.9282, 0.3976, 0.9039, 0.456, 0.9039, 0.456, 0.9375, 0.456, 0.9711, 0.3976, 0.9711, 0.3976, 0.9375, 0.456, 0.9375, 0.456, 0.9711, 0.456, 0.9711, 0.456, 0.9375, 0.4705, 0.9039, 0.5288, 0.9039, 0.5288, 0.9039, 0.4705, 0.9039, 0.456, 0.9711, 0.3976, 0.9711, 0.3976, 0.9711, 0.456, 0.9711, 0.3976, 0.9039, 0.456, 0.9039, 0.456, 0.9039, 0.3976, 0.9039, 0.3976, 0.9375, 0.3976, 0.9039, 0.3976, 0.9039, 0.3976, 0.9375, 0.5288, 0.9468, 0.5288, 0.9711, 0.5288, 0.9711, 0.5288, 0.9468, 0.5288, 0.9711, 0.4705, 0.9711, 0.4705, 0.9711, 0.5288, 0.9711, 0.4705, 0.9468, 0.5288, 0.9468, 0.5288, 0.9468, 0.4705, 0.9468, 0.3976, 0.9711, 0.3976, 0.9375, 0.3976, 0.9375, 0.3976, 0.9711, 0.4705, 0.9282, 0.4705, 0.9039, 0.4705, 0.9039, 0.4705, 0.9282, 0.4705, 0.9711, 0.4705, 0.9468, 0.4705, 0.9468, 0.4705, 0.9711, 0.0, 0.0, 0.0, 0.0, 0.0, 0.0, 0.0, 0.0, 0.0, 0.0, 0.0, 0.0, 0.0, 0.0, 0.0, 0.0, 0.3904, 0.8946, 0.3904, 0.9375, 0.3904, 0.9375, 0.3904, 0.8946, 0.3904, 0.9375, 0.3904, 0.9804, 0.3904, 0.9804, 0.3904, 0.9375, 0.0, 0.0, 0.0, 0.0, 0.0, 0.0, 0.0, 0.0, 0.3904, 0.8946, 0.3904, 0.9375, 0.3904, 0.9375, 0.3904, 0.8946, 0.0, 0.0, 0.0, 0.0, 0.0, 0.0, 0.0, 0.0, 0.3904, 0.9375, 0.3904, 0.9804, 0.3904, 0.9804, 0.3904, 0.9375, 0.5288, 0.9282, 0.4705, 0.9282, 0.4705, 0.9282, 0.5288, 0.9282, 0.5288, 0.9039, 0.5288, 0.9282, 0.5288, 0.9282, 0.5288, 0.9039, 0.456, 0.9039, 0.456, 0.9375, 0.456, 0.9375, 0.456, 0.9039, 0.4632, 0.9375, 0.5361, 0.9375, 0.5288, 0.9468, 0.4705, 0.9468, 0.5361, 0.9375, 0.5361, 0.9804, 0.5288, 0.9711, 0.5288, 0.9468, 0.5361, 0.9804, 0.4632, 0.9804, 0.4705, 0.9711, 0.5288, 0.9711, 0.4632, 0.9804, 0.4632, 0.9375, 0.4705, 0.9468, 0.4705, 0.9711, 0.4632, 0.8946, 0.5361, 0.8946, 0.5288, 0.9039, 0.4705, 0.9039, 0.5361, 0.8946, 0.5361, 0.9375, 0.5288, 0.9282, 0.5288, 0.9039, 0.5361, 0.9375, 0.4632, 0.9375, 0.4705, 0.9282, 0.5288, 0.9282, 0.4632, 0.9375, 0.4632, 0.8946, 0.4705, 0.9039, 0.4705, 0.9282, 0.3904, 0.8946, 0.4632, 0.8946, 0.456, 0.9039, 0.3976, 0.9039, 0.4632, 0.8946, 0.4632, 0.9375, 0.456, 0.9375, 0.456, 0.9039, 0.4632, 0.9375, 0.4632, 0.9804, 0.456, 0.9711, 0.456, 0.9375, 0.4632, 0.9804, 0.3904, 0.9804, 0.3976, 0.9711, 0.456, 0.9711, 0.3904, 0.9804, 0.3904, 0.9375, 0.3976, 0.9375, 0.3976, 0.9711, 0.3904, 0.9375, 0.3904, 0.8946, 0.3976, 0.9039, 0.3976, 0.9375, 0.4705, 0.9468, 0.5288, 0.9468, 0.5288, 0.9711, 0.4705, 0.9711, 0.4705, 0.9039, 0.5288, 0.9039, 0.5288, 0.9282, 0.4705, 0.9282, 0.3976, 0.9039, 0.456, 0.9039, 0.456, 0.9375, 0.456, 0.9711, 0.3976, 0.9711, 0.3976, 0.9375, 0.456, 0.9375, 0.456, 0.9711, 0.456, 0.9711, 0.456, 0.9375, 0.4705, 0.9039, 0.5288, 0.9039, 0.5288, 0.9039, 0.4705, 0.9039, 0.456, 0.9711, 0.3976, 0.9711, 0.3976, 0.9711, 0.456, 0.9711, 0.3976, 0.9039, 0.456, 0.9039, 0.456, 0.9039, 0.3976, 0.9039, 0.3976, 0.9375, 0.3976, 0.9039, 0.3976, 0.9039, 0.3976, 0.9375, 0.5288, 0.9468, 0.5288, 0.9711, 0.5288, 0.9711, 0.5288, 0.9468, 0.5288, 0.9711, 0.4705, 0.9711, 0.4705, 0.9711, 0.5288, 0.9711, 0.4705, 0.9468, 0.5288, 0.9468, 0.5288, 0.9468, 0.4705, 0.9468, 0.3976, 0.9711, 0.3976, 0.9375, 0.3976, 0.9375, 0.3976, 0.9711, 0.4705, 0.9282, 0.4705, 0.9039, 0.4705, 0.9039, 0.4705, 0.9282, 0.4705, 0.9711, 0.4705, 0.9468, 0.4705, 0.9468, 0.4705, 0.9711, 0.0, 0.0, 0.0, 0.0, 0.0, 0.0, 0.0, 0.0, 0.0, 0.0, 0.0, 0.0, 0.0, 0.0, 0.0, 0.0, 0.3904, 0.8946, 0.3904, 0.9375, 0.3904, 0.9375, 0.3904, 0.8946, 0.3904, 0.9375, 0.3904, 0.9804, 0.3904, 0.9804, 0.3904, 0.9375, 0.0, 0.0, 0.0, 0.0, 0.0, 0.0, 0.0, 0.0, 0.3904, 0.8946, 0.3904, 0.9375, 0.3904, 0.9375, 0.3904, 0.8946, 0.0, 0.0, 0.0, 0.0, 0.0, 0.0, 0.0, 0.0, 0.3904, 0.9375, 0.3904, 0.9804, 0.3904, 0.9804, 0.3904, 0.9375, 0.3904, 0.9375, 0.3904, 0.9804, 0.3904, 0.9804, 0.3904, 0.9375, 0.0, 0.0, 0.0, 0.0, 0.0, 0.0, 0.0, 0.0, 0.3904, 0.8946, 0.3904, 0.9375, 0.3904, 0.9375, 0.3904, 0.8946, 0.0, 0.0, 0.0, 0.0, 0.0, 0.0, 0.0, 0.0, 0.3904, 0.9375, 0.3904, 0.9804, 0.3904, 0.9804, 0.3904, 0.9375, 0.3904, 0.8946, 0.3904, 0.9375, 0.3904, 0.9375, 0.3904, 0.8946, 0.0, 0.0, 0.0, 0.0, 0.0, 0.0, 0.0, 0.0, 0.0, 0.0, 0.0, 0.0, 0.0, 0.0, 0.0, 0.0, 0.4705, 0.9711, 0.4705, 0.9468, 0.4705, 0.9468, 0.4705, 0.9711, 0.4705, 0.9282, 0.4705, 0.9039, 0.4705, 0.9039, 0.4705, 0.9282, 0.3976, 0.9711, 0.3976, 0.9375, 0.3976, 0.9375, 0.3976, 0.9711, 0.4705, 0.9468, 0.5288, 0.9468, 0.5288, 0.9468, 0.4705, 0.9468, 0.5288, 0.9711, 0.4705, 0.9711, 0.4705, 0.9711, 0.5288, 0.9711, 0.5288, 0.9468, 0.5288, 0.9711, 0.5288, 0.9711, 0.5288, 0.9468, 0.3976, 0.9375, 0.3976, 0.9039, 0.3976, 0.9039, 0.3976, 0.9375, 0.3976, 0.9039, 0.456, 0.9039, 0.456, 0.9039, 0.3976, 0.9039, 0.456, 0.9711, 0.3976, 0.9711, 0.3976, 0.9711, 0.456, 0.9711, 0.4705, 0.9039, 0.5288, 0.9039, 0.5288, 0.9039, 0.4705, 0.9039, 0.456, 0.9375, 0.456, 0.9711, 0.456, 0.9711, 0.456, 0.9375, 0.3976, 0.9039, 0.456, 0.9039, 0.456, 0.9375, 0.456, 0.9711, 0.3976, 0.9711, 0.3976, 0.9375, 0.4705, 0.9039, 0.5288, 0.9039, 0.5288, 0.9282, 0.4705, 0.9282, 0.4705, 0.9468, 0.5288, 0.9468, 0.5288, 0.9711, 0.4705, 0.9711, 0.3904, 0.9375, 0.3904, 0.8946, 0.3976, 0.9039, 0.3976, 0.9375, 0.3904, 0.9804, 0.3904, 0.9375, 0.3976, 0.9375, 0.3976, 0.9711, 0.4632, 0.9804, 0.3904, 0.9804, 0.3976, 0.9711, 0.456, 0.9711, 0.4632, 0.9375, 0.4632, 0.9804, 0.456, 0.9711, 0.456, 0.9375, 0.4632, 0.8946, 0.4632, 0.9375, 0.456, 0.9375, 0.456, 0.9039, 0.3904, 0.8946, 0.4632, 0.8946, 0.456, 0.9039, 0.3976, 0.9039, 0.4632, 0.9375, 0.4632, 0.8946, 0.4705, 0.9039, 0.4705, 0.9282, 0.5361, 0.9375, 0.4632, 0.9375, 0.4705, 0.9282, 0.5288, 0.9282, 0.5361, 0.8946, 0.5361, 0.9375, 0.5288, 0.9282, 0.5288, 0.9039, 0.4632, 0.8946, 0.5361, 0.8946, 0.5288, 0.9039, 0.4705, 0.9039, 0.4632, 0.9804, 0.4632, 0.9375, 0.4705, 0.9468, 0.4705, 0.9711, 0.5361, 0.9804, 0.4632, 0.9804, 0.4705, 0.9711, 0.5288, 0.9711, 0.5361, 0.9375, 0.5361, 0.9804, 0.5288, 0.9711, 0.5288, 0.9468, 0.4632, 0.9375, 0.5361, 0.9375, 0.5288, 0.9468, 0.4705, 0.9468, 0.456, 0.9039, 0.456, 0.9375, 0.456, 0.9375, 0.456, 0.9039, 0.5288, 0.9039, 0.5288, 0.9282, 0.5288, 0.9282, 0.5288, 0.9039, 0.5288, 0.9282, 0.4705, 0.9282, 0.4705, 0.9282, 0.5288, 0.9282, 0.3904, 0.9375, 0.3904, 0.9804, 0.3904, 0.9804, 0.3904, 0.9375, 0.0, 0.0, 0.0, 0.0, 0.0, 0.0, 0.0, 0.0, 0.3904, 0.8946, 0.3904, 0.9375, 0.3904, 0.9375, 0.3904, 0.8946, 0.0, 0.0, 0.0, 0.0, 0.0, 0.0, 0.0, 0.0, 0.3904, 0.9375, 0.3904, 0.9804, 0.3904, 0.9804, 0.3904, 0.9375, 0.3904, 0.8946, 0.3904, 0.9375, 0.3904, 0.9375, 0.3904, 0.8946, 0.0, 0.0, 0.0, 0.0, 0.0, 0.0, 0.0, 0.0, 0.0, 0.0, 0.0, 0.0, 0.0, 0.0, 0.0, 0.0, 0.4705, 0.9711, 0.4705, 0.9468, 0.4705, 0.9468, 0.4705, 0.9711, 0.4705, 0.9282, 0.4705, 0.9039, 0.4705, 0.9039, 0.4705, 0.9282, 0.3976, 0.9711, 0.3976, 0.9375, 0.3976, 0.9375, 0.3976, 0.9711, 0.4705, 0.9468, 0.5288, 0.9468, 0.5288, 0.9468, 0.4705, 0.9468, 0.5288, 0.9711, 0.4705, 0.9711, 0.4705, 0.9711, 0.5288, 0.9711, 0.5288, 0.9468, 0.5288, 0.9711, 0.5288, 0.9711, 0.5288, 0.9468, 0.3976, 0.9375, 0.3976, 0.9039, 0.3976, 0.9039, 0.3976, 0.9375, 0.3976, 0.9039, 0.456, 0.9039, 0.456, 0.9039, 0.3976, 0.9039, 0.456, 0.9711, 0.3976, 0.9711, 0.3976, 0.9711, 0.456, 0.9711, 0.4705, 0.9039, 0.5288, 0.9039, 0.5288, 0.9039, 0.4705, 0.9039, 0.456, 0.9375, 0.456, 0.9711, 0.456, 0.9711, 0.456, 0.9375, 0.3976, 0.9039, 0.456, 0.9039, 0.456, 0.9375, 0.456, 0.9711, 0.3976, 0.9711, 0.3976, 0.9375, 0.4705, 0.9039, 0.5288, 0.9039, 0.5288, 0.9282, 0.4705, 0.9282, 0.4705, 0.9468, 0.5288, 0.9468, 0.5288, 0.9711, 0.4705, 0.9711, 0.3904, 0.9375, 0.3904, 0.8946, 0.3976, 0.9039, 0.3976, 0.9375, 0.3904, 0.9804, 0.3904, 0.9375, 0.3976, 0.9375, 0.3976, 0.9711, 0.4632, 0.9804, 0.3904, 0.9804, 0.3976, 0.9711, 0.456, 0.9711, 0.4632, 0.9375, 0.4632, 0.9804, 0.456, 0.9711, 0.456, 0.9375, 0.4632, 0.8946, 0.4632, 0.9375, 0.456, 0.9375, 0.456, 0.9039, 0.3904, 0.8946, 0.4632, 0.8946, 0.456, 0.9039, 0.3976, 0.9039, 0.4632, 0.9375, 0.4632, 0.8946, 0.4705, 0.9039, 0.4705, 0.9282, 0.5361, 0.9375, 0.4632, 0.9375, 0.4705, 0.9282, 0.5288, 0.9282, 0.5361, 0.8946, 0.5361, 0.9375, 0.5288, 0.9282, 0.5288, 0.9039, 0.4632, 0.8946, 0.5361, 0.8946, 0.5288, 0.9039, 0.4705, 0.9039, 0.4632, 0.9804, 0.4632, 0.9375, 0.4705, 0.9468, 0.4705, 0.9711, 0.5361, 0.9804, 0.4632, 0.9804, 0.4705, 0.9711, 0.5288, 0.9711, 0.5361, 0.9375, 0.5361, 0.9804, 0.5288, 0.9711, 0.5288, 0.9468, 0.4632, 0.9375, 0.5361, 0.9375, 0.5288, 0.9468, 0.4705, 0.9468, 0.456, 0.9039, 0.456, 0.9375, 0.456, 0.9375, 0.456, 0.9039, 0.5288, 0.9039, 0.5288, 0.9282, 0.5288, 0.9282, 0.5288, 0.9039, 0.5288, 0.9282, 0.4705, 0.9282, 0.4705, 0.9282, 0.5288, 0.9282, 0.5288, 0.9282, 0.4705, 0.9282, 0.4705, 0.9282, 0.5288, 0.9282, 0.5288, 0.9039, 0.5288, 0.9282, 0.5288, 0.9282, 0.5288, 0.9039, 0.456, 0.9039, 0.456, 0.9375, 0.456, 0.9375, 0.456, 0.9039, 0.4632, 0.9375, 0.5361, 0.9375, 0.5288, 0.9468, 0.4705, 0.9468, 0.5361, 0.9375, 0.5361, 0.9804, 0.5288, 0.9711, 0.5288, 0.9468, 0.5361, 0.9804, 0.4632, 0.9804, 0.4705, 0.9711, 0.5288, 0.9711, 0.4632, 0.9804, 0.4632, 0.9375, 0.4705, 0.9468, 0.4705, 0.9711, 0.4632, 0.8946, 0.5361, 0.8946, 0.5288, 0.9039, 0.4705, 0.9039, 0.5361, 0.8946, 0.5361, 0.9375, 0.5288, 0.9282, 0.5288, 0.9039, 0.5361, 0.9375, 0.4632, 0.9375, 0.4705, 0.9282, 0.5288, 0.9282, 0.4632, 0.9375, 0.4632, 0.8946, 0.4705, 0.9039, 0.4705, 0.9282, 0.3904, 0.8946, 0.4632, 0.8946, 0.456, 0.9039, 0.3976, 0.9039, 0.4632, 0.8946, 0.4632, 0.9375, 0.456, 0.9375, 0.456, 0.9039, 0.4632, 0.9375, 0.4632, 0.9804, 0.456, 0.9711, 0.456, 0.9375, 0.4632, 0.9804, 0.3904, 0.9804, 0.3976, 0.9711, 0.456, 0.9711, 0.3904, 0.9804, 0.3904, 0.9375, 0.3976, 0.9375, 0.3976, 0.9711, 0.3904, 0.9375, 0.3904, 0.8946, 0.3976, 0.9039, 0.3976, 0.9375, 0.4705, 0.9468, 0.5288, 0.9468, 0.5288, 0.9711, 0.4705, 0.9711, 0.4705, 0.9039, 0.5288, 0.9039, 0.5288, 0.9282, 0.4705, 0.9282, 0.3976, 0.9039, 0.456, 0.9039, 0.456, 0.9375, 0.456, 0.9711, 0.3976, 0.9711, 0.3976, 0.9375, 0.456, 0.9375, 0.456, 0.9711, 0.456, 0.9711, 0.456, 0.9375, 0.4705, 0.9039, 0.5288, 0.9039, 0.5288, 0.9039, 0.4705, 0.9039, 0.456, 0.9711, 0.3976, 0.9711, 0.3976, 0.9711, 0.456, 0.9711, 0.3976, 0.9039, 0.456, 0.9039, 0.456, 0.9039, 0.3976, 0.9039, 0.3976, 0.9375, 0.3976, 0.9039, 0.3976, 0.9039, 0.3976, 0.9375, 0.5288, 0.9468, 0.5288, 0.9711, 0.5288, 0.9711, 0.5288, 0.9468, 0.5288, 0.9711, 0.4705, 0.9711, 0.4705, 0.9711, 0.5288, 0.9711, 0.4705, 0.9468, 0.5288, 0.9468, 0.5288, 0.9468, 0.4705, 0.9468, 0.3976, 0.9711, 0.3976, 0.9375, 0.3976, 0.9375, 0.3976, 0.9711, 0.4705, 0.9282, 0.4705, 0.9039, 0.4705, 0.9039, 0.4705, 0.9282, 0.4705, 0.9711, 0.4705, 0.9468, 0.4705, 0.9468, 0.4705, 0.9711, 0.0, 0.0, 0.0, 0.0, 0.0, 0.0, 0.0, 0.0, 0.0, 0.0, 0.0, 0.0, 0.0, 0.0, 0.0, 0.0, 0.3904, 0.8946, 0.3904, 0.9375, 0.3904, 0.9375, 0.3904, 0.8946, 0.3904, 0.9375, 0.3904, 0.9804, 0.3904, 0.9804, 0.3904, 0.9375, 0.0, 0.0, 0.0, 0.0, 0.0, 0.0, 0.0, 0.0, 0.3904, 0.8946, 0.3904, 0.9375, 0.3904, 0.9375, 0.3904, 0.8946, 0.0, 0.0, 0.0, 0.0, 0.0, 0.0, 0.0, 0.0, 0.3904, 0.9375, 0.3904, 0.9804, 0.3904, 0.9804, 0.3904, 0.9375, 0.5288, 0.9282, 0.4705, 0.9282, 0.4705, 0.9282, 0.5288, 0.9282, 0.5288, 0.9039, 0.5288, 0.9282, 0.5288, 0.9282, 0.5288, 0.9039, 0.456, 0.9039, 0.456, 0.9375, 0.456, 0.9375, 0.456, 0.9039, 0.4632, 0.9375, 0.5361, 0.9375, 0.5288, 0.9468, 0.4705, 0.9468, 0.5361, 0.9375, 0.5361, 0.9804, 0.5288, 0.9711, 0.5288, 0.9468, 0.5361, 0.9804, 0.4632, 0.9804, 0.4705, 0.9711, 0.5288, 0.9711, 0.4632, 0.9804, 0.4632, 0.9375, 0.4705, 0.9468, 0.4705, 0.9711, 0.4632, 0.8946, 0.5361, 0.8946, 0.5288, 0.9039, 0.4705, 0.9039, 0.5361, 0.8946, 0.5361, 0.9375, 0.5288, 0.9282, 0.5288, 0.9039, 0.5361, 0.9375, 0.4632, 0.9375, 0.4705, 0.9282, 0.5288, 0.9282, 0.4632, 0.9375, 0.4632, 0.8946, 0.4705, 0.9039, 0.4705, 0.9282, 0.3904, 0.8946, 0.4632, 0.8946, 0.456, 0.9039, 0.3976, 0.9039, 0.4632, 0.8946, 0.4632, 0.9375, 0.456, 0.9375, 0.456, 0.9039, 0.4632, 0.9375, 0.4632, 0.9804, 0.456, 0.9711, 0.456, 0.9375, 0.4632, 0.9804, 0.3904, 0.9804, 0.3976, 0.9711, 0.456, 0.9711, 0.3904, 0.9804, 0.3904, 0.9375, 0.3976, 0.9375, 0.3976, 0.9711, 0.3904, 0.9375, 0.3904, 0.8946, 0.3976, 0.9039, 0.3976, 0.9375, 0.4705, 0.9468, 0.5288, 0.9468, 0.5288, 0.9711, 0.4705, 0.9711, 0.4705, 0.9039, 0.5288, 0.9039, 0.5288, 0.9282, 0.4705, 0.9282, 0.3976, 0.9039, 0.456, 0.9039, 0.456, 0.9375, 0.456, 0.9711, 0.3976, 0.9711, 0.3976, 0.9375, 0.456, 0.9375, 0.456, 0.9711, 0.456, 0.9711, 0.456, 0.9375, 0.4705, 0.9039, 0.5288, 0.9039, 0.5288, 0.9039, 0.4705, 0.9039, 0.456, 0.9711, 0.3976, 0.9711, 0.3976, 0.9711, 0.456, 0.9711, 0.3976, 0.9039, 0.456, 0.9039, 0.456, 0.9039, 0.3976, 0.9039, 0.3976, 0.9375, 0.3976, 0.9039, 0.3976, 0.9039, 0.3976, 0.9375, 0.5288, 0.9468, 0.5288, 0.9711, 0.5288, 0.9711, 0.5288, 0.9468, 0.5288, 0.9711, 0.4705, 0.9711, 0.4705, 0.9711, 0.5288, 0.9711, 0.4705, 0.9468, 0.5288, 0.9468, 0.5288, 0.9468, 0.4705, 0.9468, 0.3976, 0.9711, 0.3976, 0.9375, 0.3976, 0.9375, 0.3976, 0.9711, 0.4705, 0.9282, 0.4705, 0.9039, 0.4705, 0.9039, 0.4705, 0.9282, 0.4705, 0.9711, 0.4705, 0.9468, 0.4705, 0.9468, 0.4705, 0.9711, 0.0, 0.0, 0.0, 0.0, 0.0, 0.0, 0.0, 0.0, 0.0, 0.0, 0.0, 0.0, 0.0, 0.0, 0.0, 0.0, 0.3904, 0.8946, 0.3904, 0.9375, 0.3904, 0.9375, 0.3904, 0.8946, 0.3904, 0.9375, 0.3904, 0.9804, 0.3904, 0.9804, 0.3904, 0.9375, 0.0, 0.0, 0.0, 0.0, 0.0, 0.0, 0.0, 0.0, 0.3904, 0.8946, 0.3904, 0.9375, 0.3904, 0.9375, 0.3904, 0.8946, 0.0, 0.0, 0.0, 0.0, 0.0, 0.0, 0.0, 0.0, 0.3904, 0.9375, 0.3904, 0.9804, 0.3904, 0.9804, 0.3904, 0.9375, 0.0, 0.0, 0.0, 0.0, 0.0, 0.0, 0.0, 0.0, 0.0, 0.0, 0.0, 0.0, 0.0, 0.0, 0.0, 0.0, 0.0, 0.0, 0.0, 0.0, 0.0, 0.0, 0.0, 0.0, 0.3904, 0.8946, 0.3904, 0.9375, 0.3904, 0.9375, 0.3904, 0.8946, 0.0, 0.0, 0.0, 0.0, 0.0, 0.0, 0.0, 0.0, 0.3904, 0.8946, 0.3904, 0.9375, 0.3904, 0.9375, 0.3904, 0.8946, 0.3904, 0.9375, 0.3904, 0.9804, 0.3904, 0.9804, 0.3904, 0.9375, 0.3904, 0.9375, 0.3904, 0.9804, 0.3904, 0.9804, 0.3904, 0.9375, 0.3976, 0.9039, 0.456, 0.9039, 0.456, 0.9039, 0.3976, 0.9039, 0.5288, 0.9711, 0.4705, 0.9711, 0.4705, 0.9711, 0.5288, 0.9711, 0.4705, 0.9039, 0.5288, 0.9039, 0.5288, 0.9282, 0.4705, 0.9282, 0.3976, 0.9375, 0.3976, 0.9039, 0.3976, 0.9039, 0.3976, 0.9375, 0.4705, 0.9468, 0.5288, 0.9468, 0.5288, 0.9711, 0.4705, 0.9711, 0.3904, 0.9375, 0.3904, 0.8946, 0.3976, 0.9039, 0.3976, 0.9375, 0.3904, 0.9804, 0.3904, 0.9375, 0.3976, 0.9375, 0.3976, 0.9711, 0.4632, 0.9804, 0.3904, 0.9804, 0.3976, 0.9711, 0.456, 0.9711, 0.4705, 0.9039, 0.5288, 0.9039, 0.5288, 0.9039, 0.4705, 0.9039, 0.456, 0.9375, 0.456, 0.9711, 0.456, 0.9711, 0.456, 0.9375, 0.4705, 0.9282, 0.4705, 0.9039, 0.4705, 0.9039, 0.4705, 0.9282, 0.3976, 0.9711, 0.3976, 0.9375, 0.3976, 0.9375, 0.3976, 0.9711, 0.5288, 0.9468, 0.5288, 0.9711, 0.5288, 0.9711, 0.5288, 0.9468, 0.456, 0.9711, 0.3976, 0.9711, 0.3976, 0.9711, 0.456, 0.9711, 0.4632, 0.8946, 0.4632, 0.9375, 0.456, 0.9375, 0.456, 0.9039, 0.4632, 0.9375, 0.4632, 0.9804, 0.456, 0.9711, 0.456, 0.9375, 0.3904, 0.8946, 0.4632, 0.8946, 0.456, 0.9039, 0.3976, 0.9039, 0.4632, 0.9375, 0.4632, 0.8946, 0.4705, 0.9039, 0.4705, 0.9282, 0.5361, 0.9375, 0.4632, 0.9375, 0.4705, 0.9282, 0.5288, 0.9282, 0.5361, 0.8946, 0.5361, 0.9375, 0.5288, 0.9282, 0.5288, 0.9039, 0.4632, 0.9804, 0.4632, 0.9375, 0.4705, 0.9468, 0.4705, 0.9711, 0.4632, 0.8946, 0.5361, 0.8946, 0.5288, 0.9039, 0.4705, 0.9039, 0.5361, 0.9804, 0.4632, 0.9804, 0.4705, 0.9711, 0.5288, 0.9711, 0.5361, 0.9375, 0.5361, 0.9804, 0.5288, 0.9711, 0.5288, 0.9468, 0.456, 0.9039, 0.456, 0.9375, 0.456, 0.9375, 0.456, 0.9039, 0.4632, 0.9375, 0.5361, 0.9375, 0.5288, 0.9468, 0.4705, 0.9468, 0.5288, 0.9039, 0.5288, 0.9282, 0.5288, 0.9282, 0.5288, 0.9039, 0.5288, 0.9282, 0.4705, 0.9282, 0.4705, 0.9282, 0.5288, 0.9282, 0.4705, 0.9711, 0.4705, 0.9468, 0.4705, 0.9468, 0.4705, 0.9711, 0.3976, 0.9039, 0.456, 0.9039, 0.456, 0.9375, 0.456, 0.9711, 0.3976, 0.9711, 0.3976, 0.9375, 0.4705, 0.9468, 0.5288, 0.9468, 0.5288, 0.9468, 0.4705, 0.9468, 0.0, 0.0, 0.0, 0.0, 0.0, 0.0, 0.0, 0.0, 0.0, 0.0, 0.0, 0.0, 0.0, 0.0, 0.0, 0.0, 0.0, 0.0, 0.0, 0.0, 0.0, 0.0, 0.0, 0.0, 0.3904, 0.8946, 0.3904, 0.9375, 0.3904, 0.9375, 0.3904, 0.8946, 0.0, 0.0, 0.0, 0.0, 0.0, 0.0, 0.0, 0.0, 0.3904, 0.8946, 0.3904, 0.9375, 0.3904, 0.9375, 0.3904, 0.8946, 0.3904, 0.9375, 0.3904, 0.9804, 0.3904, 0.9804, 0.3904, 0.9375, 0.3904, 0.9375, 0.3904, 0.9804, 0.3904, 0.9804, 0.3904, 0.9375, 0.3976, 0.9039, 0.456, 0.9039, 0.456, 0.9039, 0.3976, 0.9039, 0.5288, 0.9711, 0.4705, 0.9711, 0.4705, 0.9711, 0.5288, 0.9711, 0.4705, 0.9039, 0.5288, 0.9039, 0.5288, 0.9282, 0.4705, 0.9282, 0.3976, 0.9375, 0.3976, 0.9039, 0.3976, 0.9039, 0.3976, 0.9375, 0.4705, 0.9468, 0.5288, 0.9468, 0.5288, 0.9711, 0.4705, 0.9711, 0.3904, 0.9375, 0.3904, 0.8946, 0.3976, 0.9039, 0.3976, 0.9375, 0.3904, 0.9804, 0.3904, 0.9375, 0.3976, 0.9375, 0.3976, 0.9711, 0.4632, 0.9804, 0.3904, 0.9804, 0.3976, 0.9711, 0.456, 0.9711, 0.4705, 0.9039, 0.5288, 0.9039, 0.5288, 0.9039, 0.4705, 0.9039, 0.456, 0.9375, 0.456, 0.9711, 0.456, 0.9711, 0.456, 0.9375, 0.4705, 0.9282, 0.4705, 0.9039, 0.4705, 0.9039, 0.4705, 0.9282, 0.3976, 0.9711, 0.3976, 0.9375, 0.3976, 0.9375, 0.3976, 0.9711, 0.5288, 0.9468, 0.5288, 0.9711, 0.5288, 0.9711, 0.5288, 0.9468, 0.456, 0.9711, 0.3976, 0.9711, 0.3976, 0.9711, 0.456, 0.9711, 0.4632, 0.8946, 0.4632, 0.9375, 0.456, 0.9375, 0.456, 0.9039, 0.4632, 0.9375, 0.4632, 0.9804, 0.456, 0.9711, 0.456, 0.9375, 0.3904, 0.8946, 0.4632, 0.8946, 0.456, 0.9039, 0.3976, 0.9039, 0.4632, 0.9375, 0.4632, 0.8946, 0.4705, 0.9039, 0.4705, 0.9282, 0.5361, 0.9375, 0.4632, 0.9375, 0.4705, 0.9282, 0.5288, 0.9282, 0.5361, 0.8946, 0.5361, 0.9375, 0.5288, 0.9282, 0.5288, 0.9039, 0.4632, 0.9804, 0.4632, 0.9375, 0.4705, 0.9468, 0.4705, 0.9711, 0.4632, 0.8946, 0.5361, 0.8946, 0.5288, 0.9039, 0.4705, 0.9039, 0.5361, 0.9804, 0.4632, 0.9804, 0.4705, 0.9711, 0.5288, 0.9711, 0.5361, 0.9375, 0.5361, 0.9804, 0.5288, 0.9711, 0.5288, 0.9468, 0.456, 0.9039, 0.456, 0.9375, 0.456, 0.9375, 0.456, 0.9039, 0.4632, 0.9375, 0.5361, 0.9375, 0.5288, 0.9468, 0.4705, 0.9468, 0.5288, 0.9039, 0.5288, 0.9282, 0.5288, 0.9282, 0.5288, 0.9039, 0.5288, 0.9282, 0.4705, 0.9282, 0.4705, 0.9282, 0.5288, 0.9282, 0.4705, 0.9711, 0.4705, 0.9468, 0.4705, 0.9468, 0.4705, 0.9711, 0.3976, 0.9039, 0.456, 0.9039, 0.456, 0.9375, 0.456, 0.9711, 0.3976, 0.9711, 0.3976, 0.9375, 0.4705, 0.9468, 0.5288, 0.9468, 0.5288, 0.9468, 0.4705, 0.9468, 0.5882, 0.375, 0.5882, 0.375, 0.5882, 0.125, 0.5882, 0.0, 0.5882, 0.375, 0.5882, 0.375, 0.5882, 0.625, 0.5882, 0.5, 0.5882, 0.25, 0.5882, 0.125, 0.5882, 0.375, 0.5882, 0.375, 0.5882, 0.75, 0.5882, 0.625, 0.5882, 0.375, 0.5882, 0.375, 0.25, 0.625, 0.375, 0.625, 0.375, 0.75, 0.25, 0.75, 0.125, 0.625, 0.25, 0.625, 0.25, 0.75, 0.125, 0.75, 0.125, 0.5, 0.25, 0.5, 0.25, 0.625, 0.125, 0.625, 0.25, 0.5, 0.375, 0.5, 0.375, 0.625, 0.25, 0.625, 0.375, 0.625, 0.375, 0.75, 0.375, 0.75, 0.375, 0.625, 0.375, 0.25, 0.375, 0.375, 0.375, 0.375, 0.375, 0.25, 0.375, 0.0, 0.375, 0.125, 0.375, 0.125, 0.375, 0.0, 0.375, 0.375, 0.375, 0.5, 0.375, 0.5, 0.375, 0.375])
me_cube_006.materials.append(mat_building3)
me_cube_006.materials.append(mat_white_002)
me_cube_006.materials.append(mat_material_003)
me_cube_006.materials.append(mat_glass_002)
me_cube_006.update()

# ---- objects
ob_building2_bottom_green = bpy.data.objects.new('Building2.bottom.green', me_cube_006)

# ---- transforms, parenting, visibility, modifiers, constraints
ob_building2_bottom_green.location = (0.0, 0.0, 0.0)
_m = ob_building2_bottom_green.modifiers.new('Bevel', 'BEVEL')
_m.width = 0.02
_m.width_pct = 0.02
_m.use_clamp_overlap = False

# ---- collection membership
col_collection.objects.link(ob_building2_bottom_green)

# ---- scene / render settings (as saved in the file)
scene.frame_start = 1; scene.frame_end = 250; scene.frame_set(1)
scene.render.engine = 'BLENDER_EEVEE_NEXT'
scene.cycles.sampling_pattern = 'TABULATED_SOBOL'
scene.view_settings.view_transform = 'Filmic'
bpy.context.view_layer.update()

# ---- added for rendering (the .blend has no active camera and no usable light): camera, sun
cam_auto = bpy.data.cameras.new('AutoCamera')
cam_auto.lens = 50.0
cam_auto.sensor_width = 36.0
cam_auto.clip_end = 1000.0
ob_auto_camera = bpy.data.objects.new('AutoCamera', cam_auto)
scene.collection.objects.link(ob_auto_camera)
ob_auto_camera.location = (5.73873, -6.84361, 5.93439)
ob_auto_camera.rotation_euler = (1.09748, -7.21219e-08, 0.694738)
scene.camera = ob_auto_camera
light_auto_sun = bpy.data.lights.new('AutoSun', 'SUN')
light_auto_sun.energy = 3.0
light_auto_sun.angle = 0.0523599
ob_auto_sun = bpy.data.objects.new('AutoSun', light_auto_sun)
scene.collection.objects.link(ob_auto_sun)
ob_auto_sun.rotation_euler = (0.872665, 0.174533, 0.523599)
bpy.context.view_layer.update()
